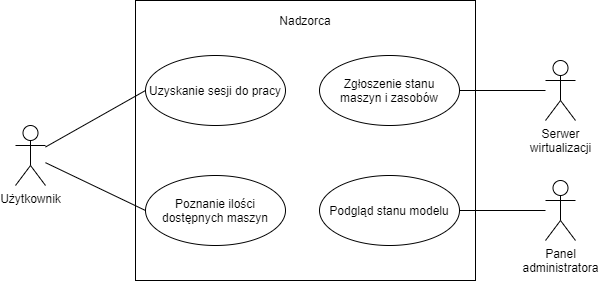

The diagram above was exported from draw.io. Its source (the exported page's mxGraphModel, read from the mxfile embedded in the PNG):
<mxGraphModel dx="1185" dy="621" grid="1" gridSize="10" guides="1" tooltips="1" connect="1" arrows="1" fold="1" page="1" pageScale="1" pageWidth="827" pageHeight="1169" math="0" shadow="0">
  <root>
    <mxCell id="0" />
    <mxCell id="1" parent="0" />
    <mxCell id="QUR7Rqus6mxwCL_LrHU_-5" value="" style="rounded=0;whiteSpace=wrap;html=1;" vertex="1" parent="1">
      <mxGeometry x="230" y="730" width="340" height="280" as="geometry" />
    </mxCell>
    <mxCell id="4xZYI_bcmPWsLyBjAJOv-38" value="Użytkownik" style="shape=umlActor;verticalLabelPosition=bottom;verticalAlign=top;html=1;outlineConnect=0;" parent="1" vertex="1">
      <mxGeometry x="110" y="855" width="30" height="60" as="geometry" />
    </mxCell>
    <mxCell id="4xZYI_bcmPWsLyBjAJOv-39" value="&lt;div&gt;Serwer&lt;/div&gt;&lt;div&gt;wirtualizacji&lt;/div&gt;" style="shape=umlActor;verticalLabelPosition=bottom;verticalAlign=top;html=1;outlineConnect=0;" parent="1" vertex="1">
      <mxGeometry x="640" y="790" width="30" height="60" as="geometry" />
    </mxCell>
    <mxCell id="4xZYI_bcmPWsLyBjAJOv-41" value="Nadzorca" style="text;html=1;strokeColor=none;fillColor=none;align=center;verticalAlign=middle;whiteSpace=wrap;rounded=0;" parent="1" vertex="1">
      <mxGeometry x="375" y="740" width="50" height="20" as="geometry" />
    </mxCell>
    <mxCell id="4xZYI_bcmPWsLyBjAJOv-42" value="Uzyskanie sesji do pracy" style="ellipse;whiteSpace=wrap;html=1;" parent="1" vertex="1">
      <mxGeometry x="240" y="785" width="140" height="70" as="geometry" />
    </mxCell>
    <mxCell id="4xZYI_bcmPWsLyBjAJOv-43" value="Poznanie ilości dostępnych maszyn" style="ellipse;whiteSpace=wrap;html=1;" parent="1" vertex="1">
      <mxGeometry x="240" y="905" width="140" height="70" as="geometry" />
    </mxCell>
    <mxCell id="4xZYI_bcmPWsLyBjAJOv-44" value="" style="endArrow=none;html=1;rounded=0;entryX=0;entryY=0.5;entryDx=0;entryDy=0;" parent="1" source="4xZYI_bcmPWsLyBjAJOv-38" target="4xZYI_bcmPWsLyBjAJOv-43" edge="1">
      <mxGeometry width="50" height="50" relative="1" as="geometry">
        <mxPoint x="170" y="925" as="sourcePoint" />
        <mxPoint x="220" y="875" as="targetPoint" />
      </mxGeometry>
    </mxCell>
    <mxCell id="4xZYI_bcmPWsLyBjAJOv-45" value="" style="endArrow=none;html=1;rounded=0;entryX=0;entryY=0.5;entryDx=0;entryDy=0;" parent="1" source="4xZYI_bcmPWsLyBjAJOv-38" target="4xZYI_bcmPWsLyBjAJOv-42" edge="1">
      <mxGeometry width="50" height="50" relative="1" as="geometry">
        <mxPoint x="150" y="845" as="sourcePoint" />
        <mxPoint x="200" y="795" as="targetPoint" />
      </mxGeometry>
    </mxCell>
    <mxCell id="4xZYI_bcmPWsLyBjAJOv-46" value="Zgłoszenie stanu&lt;br&gt;maszyn i zasobów" style="ellipse;whiteSpace=wrap;html=1;" parent="1" vertex="1">
      <mxGeometry x="414" y="785" width="140" height="70" as="geometry" />
    </mxCell>
    <mxCell id="4xZYI_bcmPWsLyBjAJOv-47" value="" style="endArrow=none;html=1;rounded=0;exitX=1;exitY=0.5;exitDx=0;exitDy=0;" parent="1" source="4xZYI_bcmPWsLyBjAJOv-46" target="4xZYI_bcmPWsLyBjAJOv-39" edge="1">
      <mxGeometry width="50" height="50" relative="1" as="geometry">
        <mxPoint x="150" y="902.1739130434783" as="sourcePoint" />
        <mxPoint x="249.99999999999886" y="950" as="targetPoint" />
      </mxGeometry>
    </mxCell>
    <mxCell id="QUR7Rqus6mxwCL_LrHU_-1" value="&lt;div&gt;Panel&lt;/div&gt;&lt;div&gt;administratora&lt;/div&gt;" style="shape=umlActor;verticalLabelPosition=bottom;verticalAlign=top;html=1;outlineConnect=0;" vertex="1" parent="1">
      <mxGeometry x="640" y="910" width="30" height="60" as="geometry" />
    </mxCell>
    <mxCell id="QUR7Rqus6mxwCL_LrHU_-3" value="Podgląd stanu modelu" style="ellipse;whiteSpace=wrap;html=1;" vertex="1" parent="1">
      <mxGeometry x="414" y="905" width="140" height="70" as="geometry" />
    </mxCell>
    <mxCell id="QUR7Rqus6mxwCL_LrHU_-4" value="" style="endArrow=none;html=1;rounded=0;" edge="1" parent="1" source="QUR7Rqus6mxwCL_LrHU_-3" target="QUR7Rqus6mxwCL_LrHU_-1">
      <mxGeometry width="50" height="50" relative="1" as="geometry">
        <mxPoint x="564" y="830" as="sourcePoint" />
        <mxPoint x="650" y="812.970297029703" as="targetPoint" />
      </mxGeometry>
    </mxCell>
  </root>
</mxGraphModel>